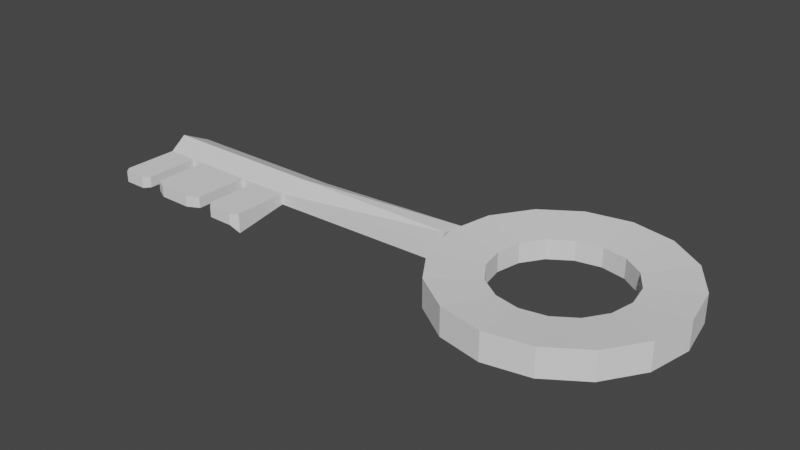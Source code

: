 # Source: Key.blend  (saved by Blender 2.90.8; exported with 4.5.12 LTS)
import bpy
from mathutils import Matrix  # noqa: F401  (used for matrix-valued properties, if any)

bpy.ops.wm.read_factory_settings(use_empty=True)
scene = bpy.context.scene
scene.name = 'Scene'

# ---- collections
col_collection = bpy.data.collections.new('Collection'); scene.collection.children.link(col_collection)

# ---- world
world_world = bpy.data.worlds.new('World'); scene.world = world_world
world_world.use_nodes = True; world_world.node_tree.nodes.clear()
_N = world_world.node_tree.nodes; _L = world_world.node_tree.links
n0 = _N.new('ShaderNodeOutputWorld'); n0.name = 'World Output'; n0.location = (300, 300)
n1 = _N.new('ShaderNodeBackground'); n1.name = 'Background'; n1.location = (10, 300)
n1.inputs[0].default_value = (0.05088, 0.05088, 0.05088, 1.0)
_L.new(n1.outputs[0], n0.inputs[0])
n0.is_active_output = True
world_world.color = (0.05088, 0.05088, 0.05088)
world_world.use_sun_shadow = False
world_world.sun_shadow_jitter_overblur = 0.0

# ---- meshes
me_cylinder = bpy.data.meshes.new('Cylinder')
me_cylinder.from_pydata([(0.0, 1.0, -1.0), (0.3827, 0.9239, -1.0), (0.7071, 0.7071, -1.0), (0.9239, 0.3827, -1.0), (1.0, -4.371e-08, -1.0), (0.9239, -0.3827, -1.0), (0.7071, -0.7071, -1.0), (0.3827, -0.9239, -1.0), (1.51e-07, -1.0, -1.0), (-0.3827, -0.9239, -1.0), (-0.7071, -0.7071, -1.0), (-0.9239, -0.3827, -1.0), (-1.0, 1.192e-08, -1.0), (-0.9239, 0.3827, -1.0), (-0.7071, 0.7071, -1.0), (-0.3827, 0.9239, -1.0), (-3.924, -0.266, -0.6543), (-4.0, -0.05819, -1.0), (-3.924, 0.1496, -0.5433), (-2.544, -0.266, -0.6543), (-2.5, -0.05819, -1.0), (-2.424, 0.1496, -0.5433), (-3.924, -0.7473, -0.6543), (-2.544, -0.7473, -0.6543), (-3.518, -0.7473, -0.6543), (-3.518, -0.266, -0.6543), (-3.638, -0.266, -0.6543), (-3.638, -0.7473, -0.6543), (-2.873, -0.7473, -0.6543), (-2.873, -0.266, -0.6543), (-3.014, -0.266, -0.6543), (-3.014, -0.7473, -0.6543), (-3.881, -0.8003, -0.6543), (-2.596, -0.8003, -0.6543), (-3.411, -0.8003, -0.6543), (-3.681, -0.8003, -0.6543), (-2.82, -0.8003, -0.6543), (-3.121, -0.8003, -0.6543), (2.589e-08, 0.56, -0.8185), (0.2143, 0.5174, -0.8185), (0.396, 0.396, -0.8185), (0.5174, 0.2143, -0.8185), (0.56, -2.18e-08, -0.8185), (0.5174, -0.2143, -0.8185), (0.396, -0.396, -0.8185), (0.2143, -0.5174, -0.8185), (1.104e-07, -0.56, -0.8185), (-0.2143, -0.5174, -0.8185), (-0.396, -0.396, -0.8185), (-0.5174, -0.2143, -0.8185), (-0.56, 9.36e-09, -0.8185), (-0.5174, 0.2143, -0.8185), (-0.396, 0.396, -0.8185), (-0.2143, 0.5174, -0.8185), (0.0, 1.0, 0.21), (0.3827, 0.9239, 0.21), (0.7071, 0.7071, 0.21), (0.9239, 0.3827, 0.21), (1.0, -4.371e-08, 0.21), (0.9239, -0.3827, 0.21), (0.7071, -0.7071, 0.21), (0.3827, -0.9239, 0.21), (1.51e-07, -1.0, 0.21), (-0.3827, -0.9239, 0.21), (-0.7071, -0.7071, 0.21), (-0.9239, -0.3827, 0.21), (-1.0, 1.192e-08, 0.21), (-0.9239, 0.3827, 0.21), (-0.7071, 0.7071, 0.21), (-0.3827, 0.9239, 0.21), (-3.924, -0.266, -0.1703), (-4.0, -0.05819, 0.21), (-3.924, 0.1496, -0.2467), (-2.544, -0.266, -0.1703), (-2.5, -0.05819, 0.21), (-2.424, 0.1496, -0.2467), (-3.924, -0.7473, -0.1703), (-2.544, -0.7473, 0.21), (-3.518, -0.7473, -0.1703), (-3.518, -0.266, -0.1703), (-3.638, -0.266, -0.1703), (-3.638, -0.7473, -0.1703), (-2.873, -0.7473, -0.1703), (-2.873, -0.266, -0.1703), (-3.014, -0.266, -0.1703), (-3.014, -0.7473, -0.1703), (-3.881, -0.8003, -0.1703), (-2.596, -0.8003, -0.1703), (-3.411, -0.8003, -0.1703), (-3.681, -0.8003, -0.1703), (-2.82, -0.8003, -0.1703), (-3.121, -0.8003, -0.1703), (2.589e-08, 0.56, 0.0285), (0.2143, 0.5174, 0.0285), (0.396, 0.396, 0.0285), (0.5174, 0.2143, 0.02847), (0.56, -2.18e-08, 0.0285), (0.5174, -0.2143, 0.0285), (0.396, -0.396, 0.0285), (0.2143, -0.5174, 0.0285), (1.104e-07, -0.56, 0.0285), (-0.2143, -0.5174, 0.0285), (-0.396, -0.396, 0.0285), (-0.5174, -0.2143, 0.0285), (-0.56, 9.36e-09, 0.0285), (-0.5174, 0.2143, 0.02847), (-0.396, 0.396, 0.0285), (-0.2143, 0.5174, 0.0285), (-0.9778, -0.1828, -0.7767), (-1.053, 9.587e-09, -0.8109), (-0.977, 0.1828, -0.766), (-0.9778, -0.1828, -0.02184), (-1.053, 9.587e-09, 0.01981), (-0.977, 0.1828, -0.02518)], [], [(16, 26, 27, 22), (11, 12, 50, 49), (20, 19, 29, 30, 25, 26, 16, 17), (21, 20, 17, 18), (110, 109, 20, 21), (109, 108, 19, 20), (24, 25, 30, 31), (28, 29, 19, 23), (24, 31, 37, 34), (22, 27, 35, 32), (28, 23, 33, 36), (4, 5, 43, 42), (12, 13, 51, 50), (5, 6, 44, 43), (13, 14, 52, 51), (6, 7, 45, 44), (14, 15, 53, 52), (7, 8, 46, 45), (0, 1, 39, 38), (15, 0, 38, 53), (8, 9, 47, 46), (1, 2, 40, 39), (9, 10, 48, 47), (2, 3, 41, 40), (10, 11, 49, 48), (3, 4, 42, 41), (70, 76, 81, 80), (65, 103, 104, 66), (74, 71, 70, 80, 79, 84, 83, 73), (75, 72, 71, 74), (113, 75, 74, 112), (112, 74, 73, 111), (78, 85, 84, 79), (82, 77, 73, 83), (78, 88, 91, 85), (76, 86, 89, 81), (82, 90, 87, 77), (58, 96, 97, 59), (66, 104, 105, 67), (59, 97, 98, 60), (67, 105, 106, 68), (60, 98, 99, 61), (68, 106, 107, 69), (61, 99, 100, 62), (54, 92, 93, 55), (69, 107, 92, 54), (62, 100, 101, 63), (55, 93, 94, 56), (63, 101, 102, 64), (56, 94, 95, 57), (64, 102, 103, 65), (57, 95, 96, 58), (1, 0, 54, 55), (2, 1, 55, 56), (3, 2, 56, 57), (4, 3, 57, 58), (5, 4, 58, 59), (6, 5, 59, 60), (7, 6, 60, 61), (8, 7, 61, 62), (9, 8, 62, 63), (10, 9, 63, 64), (11, 10, 64, 65), (14, 13, 67, 68), (15, 14, 68, 69), (0, 15, 69, 54), (17, 16, 70, 71), (18, 17, 71, 72), (108, 11, 65, 111), (21, 18, 72, 75), (110, 21, 75, 113), (23, 19, 73, 77), (16, 22, 76, 70), (26, 25, 79, 80), (25, 24, 78, 79), (27, 26, 80, 81), (30, 29, 83, 84), (29, 28, 82, 83), (31, 30, 84, 85), (36, 33, 87, 90), (32, 35, 89, 86), (34, 37, 91, 88), (24, 34, 88, 78), (37, 31, 85, 91), (22, 32, 86, 76), (35, 27, 81, 89), (28, 36, 90, 82), (33, 23, 77, 87), (38, 39, 93, 92), (39, 40, 94, 93), (40, 41, 95, 94), (41, 42, 96, 95), (42, 43, 97, 96), (43, 44, 98, 97), (44, 45, 99, 98), (45, 46, 100, 99), (46, 47, 101, 100), (47, 48, 102, 101), (48, 49, 103, 102), (49, 50, 104, 103), (50, 51, 105, 104), (51, 52, 106, 105), (52, 53, 107, 106), (53, 38, 92, 107), (13, 110, 113, 67), (19, 108, 111, 73), (66, 112, 111, 65), (67, 113, 112, 66), (12, 11, 108, 109), (13, 12, 109, 110)])
_uv = me_cylinder.uv_layers.new(name='UVMap')
_uv.uv.foreach_set('vector', [0.5283, 0.1582, 0.5283, 0.1582, 0.5283, 0.1582, 0.5283, 0.1582, 0.5283, 0.1582, 0.51, 0.25, 0.51, 0.25, 0.5283, 0.1582, 0.51, 0.25, 0.5283, 0.1582, 0.5283, 0.1582, 0.5283, 0.1582, 0.5283, 0.1582, 0.5283, 0.1582, 0.5283, 0.1582, 0.51, 0.25, 0.5283, 0.3418, 0.51, 0.25, 0.51, 0.25, 0.5283, 0.3418, 0.5283, 0.3418, 0.51, 0.25, 0.51, 0.25, 0.5283, 0.3418, 0.51, 0.25, 0.5283, 0.1582, 0.5283, 0.1582, 0.51, 0.25, 0.5283, 0.1582, 0.5283, 0.1582, 0.5283, 0.1582, 0.5283, 0.1582, 0.5283, 0.1582, 0.5283, 0.1582, 0.5283, 0.1582, 0.5283, 0.1582, 0.5283, 0.1582, 0.5283, 0.1582, 0.5283, 0.1582, 0.5283, 0.1582, 0.5283, 0.1582, 0.5283, 0.1582, 0.5283, 0.1582, 0.5283, 0.1582, 0.5283, 0.1582, 0.5283, 0.1582, 0.5283, 0.1582, 0.5283, 0.1582, 0.0, 0.0, 0.0, 0.0, 0.0, 0.0, 0.0, 0.0, 0.51, 0.25, 0.5283, 0.3418, 0.5283, 0.3418, 0.51, 0.25, 0.0, 0.0, 0.0, 0.0, 0.0, 0.0, 0.0, 0.0, 0.0, 0.0, 0.0, 0.0, 0.0, 0.0, 0.0, 0.0, 0.0, 0.0, 0.0, 0.0, 0.0, 0.0, 0.0, 0.0, 0.0, 0.0, 0.0, 0.0, 0.0, 0.0, 0.0, 0.0, 0.0, 0.0, 0.0, 0.0, 0.0, 0.0, 0.0, 0.0, 0.0, 0.0, 0.0, 0.0, 0.0, 0.0, 0.0, 0.0, 0.0, 0.0, 0.0, 0.0, 0.0, 0.0, 0.0, 0.0, 0.0, 0.0, 0.0, 0.0, 0.0, 0.0, 0.0, 0.0, 0.0, 0.0, 0.0, 0.0, 0.0, 0.0, 0.0, 0.0, 0.0, 0.0, 0.0, 0.0, 0.0, 0.0, 0.0, 0.0, 0.0, 0.0, 0.0, 0.0, 0.0, 0.0, 0.0, 0.0, 0.0, 0.0, 0.0, 0.0, 0.0, 0.0, 0.0, 0.0, 0.0, 0.0, 0.0, 0.0, 0.0, 0.0, 0.0, 0.0, 0.5283, 0.1582, 0.5283, 0.1582, 0.5283, 0.1582, 0.5283, 0.1582, 0.5283, 0.1582, 0.5283, 0.1582, 0.51, 0.25, 0.51, 0.25, 0.51, 0.25, 0.51, 0.25, 0.5283, 0.1582, 0.5283, 0.1582, 0.5283, 0.1582, 0.5283, 0.1582, 0.5283, 0.1582, 0.5283, 0.1582, 0.5283, 0.3418, 0.5283, 0.3418, 0.51, 0.25, 0.51, 0.25, 0.5283, 0.3418, 0.5283, 0.3418, 0.51, 0.25, 0.51, 0.25, 0.51, 0.25, 0.51, 0.25, 0.5283, 0.1582, 0.5283, 0.1582, 0.5283, 0.1582, 0.5283, 0.1582, 0.5283, 0.1582, 0.5283, 0.1582, 0.5283, 0.1582, 0.5283, 0.1582, 0.5283, 0.1582, 0.5283, 0.1582, 0.5283, 0.1582, 0.5283, 0.1582, 0.5283, 0.1582, 0.5283, 0.1582, 0.5283, 0.1582, 0.5283, 0.1582, 0.5283, 0.1582, 0.5283, 0.1582, 0.5283, 0.1582, 0.5283, 0.1582, 0.5283, 0.1582, 0.5283, 0.1582, 0.0, 0.0, 0.0, 0.0, 0.0, 0.0, 0.0, 0.0, 0.51, 0.25, 0.51, 0.25, 0.5283, 0.3418, 0.5283, 0.3418, 0.0, 0.0, 0.0, 0.0, 0.0, 0.0, 0.0, 0.0, 0.0, 0.0, 0.0, 0.0, 0.0, 0.0, 0.0, 0.0, 0.0, 0.0, 0.0, 0.0, 0.0, 0.0, 0.0, 0.0, 0.0, 0.0, 0.0, 0.0, 0.0, 0.0, 0.0, 0.0, 0.0, 0.0, 0.0, 0.0, 0.0, 0.0, 0.0, 0.0, 0.0, 0.0, 0.0, 0.0, 0.0, 0.0, 0.0, 0.0, 0.0, 0.0, 0.0, 0.0, 0.0, 0.0, 0.0, 0.0, 0.0, 0.0, 0.0, 0.0, 0.0, 0.0, 0.0, 0.0, 0.0, 0.0, 0.0, 0.0, 0.0, 0.0, 0.0, 0.0, 0.0, 0.0, 0.0, 0.0, 0.0, 0.0, 0.0, 0.0, 0.0, 0.0, 0.0, 0.0, 0.0, 0.0, 0.0, 0.0, 0.0, 0.0, 0.0, 0.0, 0.0, 0.0, 0.0, 0.0, 0.0, 0.0, 0.0, 0.0, 0.0, 0.0, 0.0, 0.0, 0.0, 0.0, 0.0, 0.0, 0.0, 0.0, 0.0, 0.0, 0.0, 0.0, 0.0, 0.0, 0.0, 0.0, 0.0, 0.0, 0.0, 0.0, 0.0, 0.0, 0.0, 0.0, 0.0, 0.0, 0.0, 0.0, 0.0, 0.0, 0.0, 0.0, 0.0, 0.0, 0.0, 0.0, 0.0, 0.0, 0.0, 0.0, 0.0, 0.0, 0.0, 0.0, 0.0, 0.0, 0.0, 0.0, 0.0, 0.0, 0.0, 0.0, 0.0, 0.0, 0.0, 0.0, 0.0, 0.0, 0.0, 0.0, 0.0, 0.0, 0.0, 0.0, 0.0, 0.0, 0.0, 0.0, 0.0, 0.0, 0.0, 0.0, 0.0, 0.0, 0.0, 0.0, 0.0, 0.0, 0.0, 0.0, 0.0, 0.0, 0.0, 0.0, 0.0, 0.0, 0.0, 0.0, 0.0, 0.0, 0.0, 0.0, 0.0, 0.0, 0.0, 0.0, 0.0, 0.0, 0.0, 0.0, 0.0, 0.0, 0.0, 0.0, 0.0, 0.0, 0.0, 0.0, 0.0, 0.0, 0.0, 0.0, 0.0, 0.0, 0.51, 0.25, 0.5283, 0.1582, 0.5283, 0.1582, 0.51, 0.25, 0.5283, 0.3418, 0.51, 0.25, 0.51, 0.25, 0.5283, 0.3418, 0.5283, 0.1582, 0.5283, 0.1582, 0.5283, 0.1582, 0.5283, 0.1582, 0.5283, 0.3418, 0.5283, 0.3418, 0.5283, 0.3418, 0.5283, 0.3418, 0.5283, 0.3418, 0.5283, 0.3418, 0.5283, 0.3418, 0.5283, 0.3418, 0.5283, 0.1582, 0.5283, 0.1582, 0.5283, 0.1582, 0.5283, 0.1582, 0.5283, 0.1582, 0.5283, 0.1582, 0.5283, 0.1582, 0.5283, 0.1582, 0.5283, 0.1582, 0.5283, 0.1582, 0.5283, 0.1582, 0.5283, 0.1582, 0.5283, 0.1582, 0.5283, 0.1582, 0.5283, 0.1582, 0.5283, 0.1582, 0.5283, 0.1582, 0.5283, 0.1582, 0.5283, 0.1582, 0.5283, 0.1582, 0.5283, 0.1582, 0.5283, 0.1582, 0.5283, 0.1582, 0.5283, 0.1582, 0.5283, 0.1582, 0.5283, 0.1582, 0.5283, 0.1582, 0.5283, 0.1582, 0.5283, 0.1582, 0.5283, 0.1582, 0.5283, 0.1582, 0.5283, 0.1582, 0.5283, 0.1582, 0.5283, 0.1582, 0.5283, 0.1582, 0.5283, 0.1582, 0.5283, 0.1582, 0.5283, 0.1582, 0.5283, 0.1582, 0.5283, 0.1582, 0.5283, 0.1582, 0.5283, 0.1582, 0.5283, 0.1582, 0.5283, 0.1582, 0.5283, 0.1582, 0.5283, 0.1582, 0.5283, 0.1582, 0.5283, 0.1582, 0.5283, 0.1582, 0.5283, 0.1582, 0.5283, 0.1582, 0.5283, 0.1582, 0.5283, 0.1582, 0.5283, 0.1582, 0.5283, 0.1582, 0.5283, 0.1582, 0.5283, 0.1582, 0.5283, 0.1582, 0.5283, 0.1582, 0.5283, 0.1582, 0.5283, 0.1582, 0.5283, 0.1582, 0.5283, 0.1582, 0.5283, 0.1582, 0.5283, 0.1582, 0.5283, 0.1582, 0.5283, 0.1582, 0.5283, 0.1582, 0.0, 0.0, 0.0, 0.0, 0.0, 0.0, 0.0, 0.0, 0.0, 0.0, 0.0, 0.0, 0.0, 0.0, 0.0, 0.0, 0.0, 0.0, 0.0, 0.0, 0.0, 0.0, 0.0, 0.0, 0.0, 0.0, 0.0, 0.0, 0.0, 0.0, 0.0, 0.0, 0.0, 0.0, 0.0, 0.0, 0.0, 0.0, 0.0, 0.0, 0.0, 0.0, 0.0, 0.0, 0.0, 0.0, 0.0, 0.0, 0.0, 0.0, 0.0, 0.0, 0.0, 0.0, 0.0, 0.0, 0.0, 0.0, 0.0, 0.0, 0.0, 0.0, 0.0, 0.0, 0.0, 0.0, 0.0, 0.0, 0.0, 0.0, 0.0, 0.0, 0.0, 0.0, 0.0, 0.0, 0.0, 0.0, 0.0, 0.0, 0.0, 0.0, 0.0, 0.0, 0.0, 0.0, 0.0, 0.0, 0.5283, 0.1582, 0.51, 0.25, 0.51, 0.25, 0.5283, 0.1582, 0.51, 0.25, 0.5283, 0.3418, 0.5283, 0.3418, 0.51, 0.25, 0.0, 0.0, 0.0, 0.0, 0.0, 0.0, 0.0, 0.0, 0.0, 0.0, 0.0, 0.0, 0.0, 0.0, 0.0, 0.0, 0.0, 0.0, 0.0, 0.0, 0.0, 0.0, 0.0, 0.0, 0.5283, 0.3418, 0.5283, 0.3418, 0.5283, 0.3418, 0.5283, 0.3418, 0.5283, 0.1582, 0.5283, 0.1582, 0.5283, 0.1582, 0.5283, 0.1582, 0.51, 0.25, 0.51, 0.25, 0.5283, 0.1582, 0.5283, 0.1582, 0.5283, 0.3418, 0.5283, 0.3418, 0.51, 0.25, 0.51, 0.25, 0.51, 0.25, 0.5283, 0.1582, 0.5283, 0.1582, 0.51, 0.25, 0.5283, 0.3418, 0.51, 0.25, 0.51, 0.25, 0.5283, 0.3418])
me_cylinder.use_remesh_fix_poles = True
me_cylinder.use_remesh_preserve_attributes = False
me_cylinder.use_mirror_vertex_groups = False
me_cylinder.update()

# ---- objects
ob_cylinder = bpy.data.objects.new('Cylinder', me_cylinder)

# ---- transforms, parenting, visibility, modifiers, constraints
ob_cylinder.location = (0.0, 0.0, 0.0)
ob_cylinder.scale = (1.0, 1.0, -0.2)
ob_cylinder.lineart.crease_threshold = 0.0

# ---- collection membership
col_collection.objects.link(ob_cylinder)

# ---- scene / render settings (as saved in the file)
scene.frame_start = 1; scene.frame_end = 250; scene.frame_set(1)
scene.render.engine = 'BLENDER_EEVEE_NEXT'
scene.cycles.use_denoising = False
scene.cycles.samples = 128
scene.cycles.sampling_pattern = 'TABULATED_SOBOL'
scene.cycles.use_adaptive_sampling = False
scene.cycles.use_light_tree = False
scene.view_settings.view_transform = 'Filmic'
bpy.context.view_layer.update()

# ---- added for rendering (the .blend has no active camera and no usable light): camera, sun
cam_auto = bpy.data.cameras.new('AutoCamera')
cam_auto.lens = 50.0
cam_auto.sensor_width = 36.0
cam_auto.clip_end = 1000.0
ob_auto_camera = bpy.data.objects.new('AutoCamera', cam_auto)
scene.collection.objects.link(ob_auto_camera)
ob_auto_camera.location = (3.48751, -5.98502, 4.06901)
ob_auto_camera.rotation_euler = (1.09748, -7.21219e-08, 0.694738)
scene.camera = ob_auto_camera
light_auto_sun = bpy.data.lights.new('AutoSun', 'SUN')
light_auto_sun.energy = 3.0
light_auto_sun.angle = 0.0523599
ob_auto_sun = bpy.data.objects.new('AutoSun', light_auto_sun)
scene.collection.objects.link(ob_auto_sun)
ob_auto_sun.rotation_euler = (0.872665, 0.174533, 0.523599)
bpy.context.view_layer.update()
